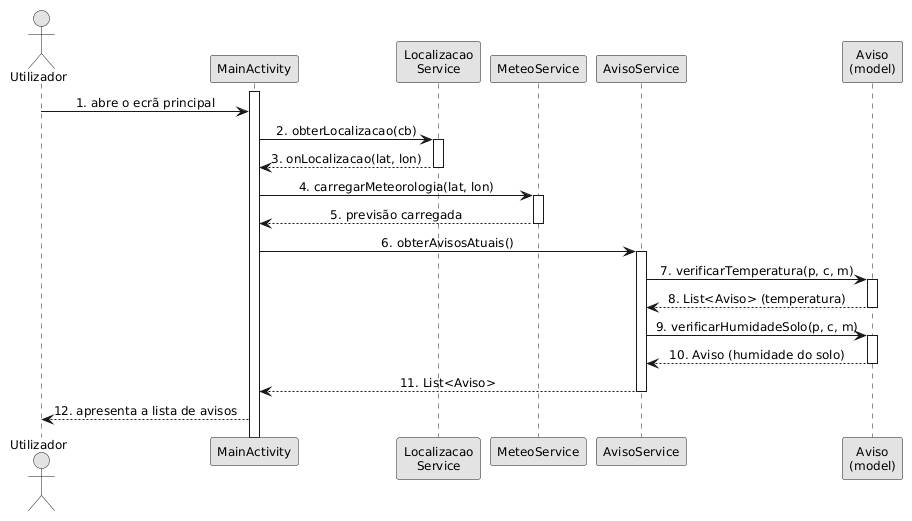

The diagram above was rendered by PlantUML. Its source (embedded in the PNG):
@startuml
skinparam monochrome true
skinparam shadowing false
skinparam defaultFontSize 12
skinparam sequenceMessageAlign center
actor "Utilizador" as u
participant "MainActivity" as act
participant "Localizacao\nService" as loc
participant "MeteoService" as ms
participant "AvisoService" as asv
participant "Aviso\n(model)" as av
activate act
u -> act : 1. abre o ecrã principal
act -> loc : 2. obterLocalizacao(cb)
activate loc
loc --> act : 3. onLocalizacao(lat, lon)
deactivate loc
act -> ms : 4. carregarMeteorologia(lat, lon)
activate ms
ms --> act : 5. previsão carregada
deactivate ms
act -> asv : 6. obterAvisosAtuais()
activate asv
asv -> av : 7. verificarTemperatura(p, c, m)
activate av
av --> asv : 8. List<Aviso> (temperatura)
deactivate av
asv -> av : 9. verificarHumidadeSolo(p, c, m)
activate av
av --> asv : 10. Aviso (humidade do solo)
deactivate av
asv --> act : 11. List<Aviso>
deactivate asv
act --> u : 12. apresenta a lista de avisos
@enduml